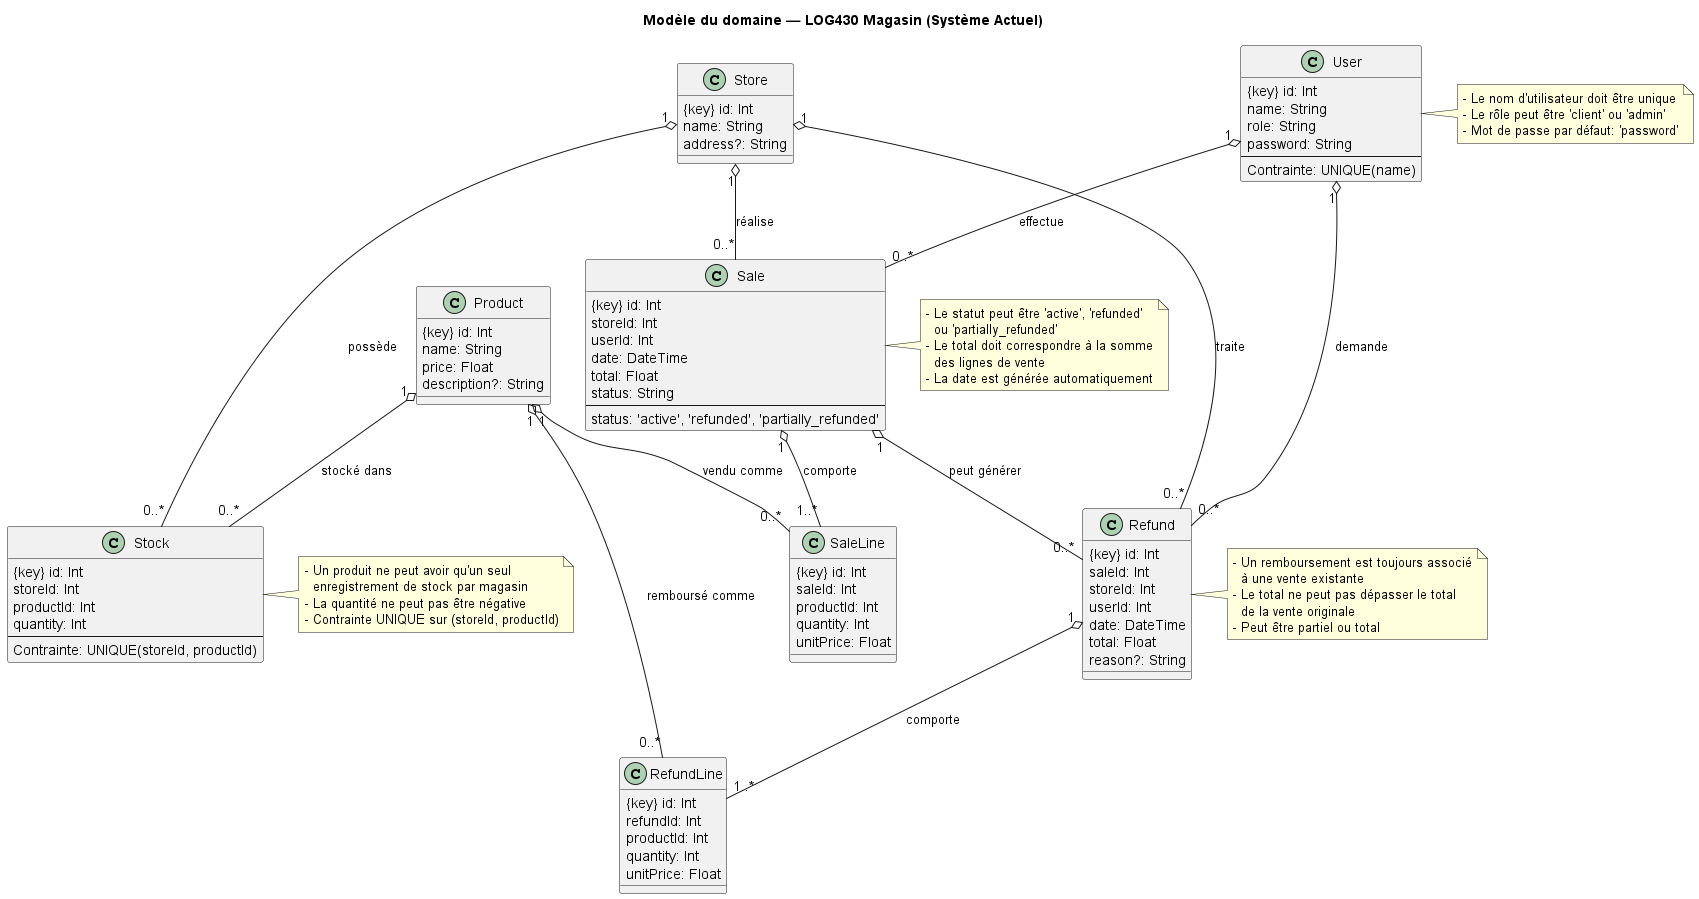

The diagram above was rendered by PlantUML. Its source (embedded in the PNG):
@startuml MDD Magasin
title Modèle du domaine — LOG430 Magasin (Système Actuel)

'-----------  Entités  -----------
class Product {
    {key} id: Int
    name: String
    price: Float
    description?: String
}

class Store {
    {key} id: Int
    name: String
    address?: String
}

class Stock {
    {key} id: Int
    storeId: Int
    productId: Int
    quantity: Int
    --
    Contrainte: UNIQUE(storeId, productId)
}

class User {
    {key} id: Int
    name: String
    role: String
    password: String
    --
    Contrainte: UNIQUE(name)
}

class Sale {
    {key} id: Int
    storeId: Int
    userId: Int
    date: DateTime
    total: Float
    status: String
    --
    status: 'active', 'refunded', 'partially_refunded'
}

class SaleLine {
    {key} id: Int
    saleId: Int
    productId: Int
    quantity: Int
    unitPrice: Float
}

class Refund {
    {key} id: Int
    saleId: Int
    storeId: Int
    userId: Int
    date: DateTime
    total: Float
    reason?: String
}

class RefundLine {
    {key} id: Int
    refundId: Int
    productId: Int
    quantity: Int
    unitPrice: Float
}

'-----------  Associations & cardinalités  -----------
Store     "1"     o--  "0..*" Stock        : possède
Product   "1"     o--  "0..*" Stock        : stocké dans

Store     "1"     o--  "0..*" Sale         : réalise
User      "1"     o--  "0..*" Sale         : effectue
Sale      "1"     o--  "1..*" SaleLine     : comporte
Product   "1"     o--  "0..*" SaleLine     : vendu comme

Store     "1"     o--  "0..*" Refund       : traite
User      "1"     o--  "0..*" Refund       : demande
Sale      "1"     o--  "0..*" Refund       : peut générer
Refund    "1"     o--  "1..*" RefundLine   : comporte
Product   "1"     o--  "0..*" RefundLine   : remboursé comme

'-----------  Règles métier  -----------
note right of Stock
  - Un produit ne peut avoir qu'un seul
    enregistrement de stock par magasin
  - La quantité ne peut pas être négative
  - Contrainte UNIQUE sur (storeId, productId)
end note

note right of Sale
  - Le statut peut être 'active', 'refunded'
    ou 'partially_refunded'
  - Le total doit correspondre à la somme
    des lignes de vente
  - La date est générée automatiquement
end note

note right of User
  - Le nom d'utilisateur doit être unique
  - Le rôle peut être 'client' ou 'admin'
  - Mot de passe par défaut: 'password'
end note

note right of Refund
  - Un remboursement est toujours associé
    à une vente existante
  - Le total ne peut pas dépasser le total
    de la vente originale
  - Peut être partiel ou total
end note

@enduml